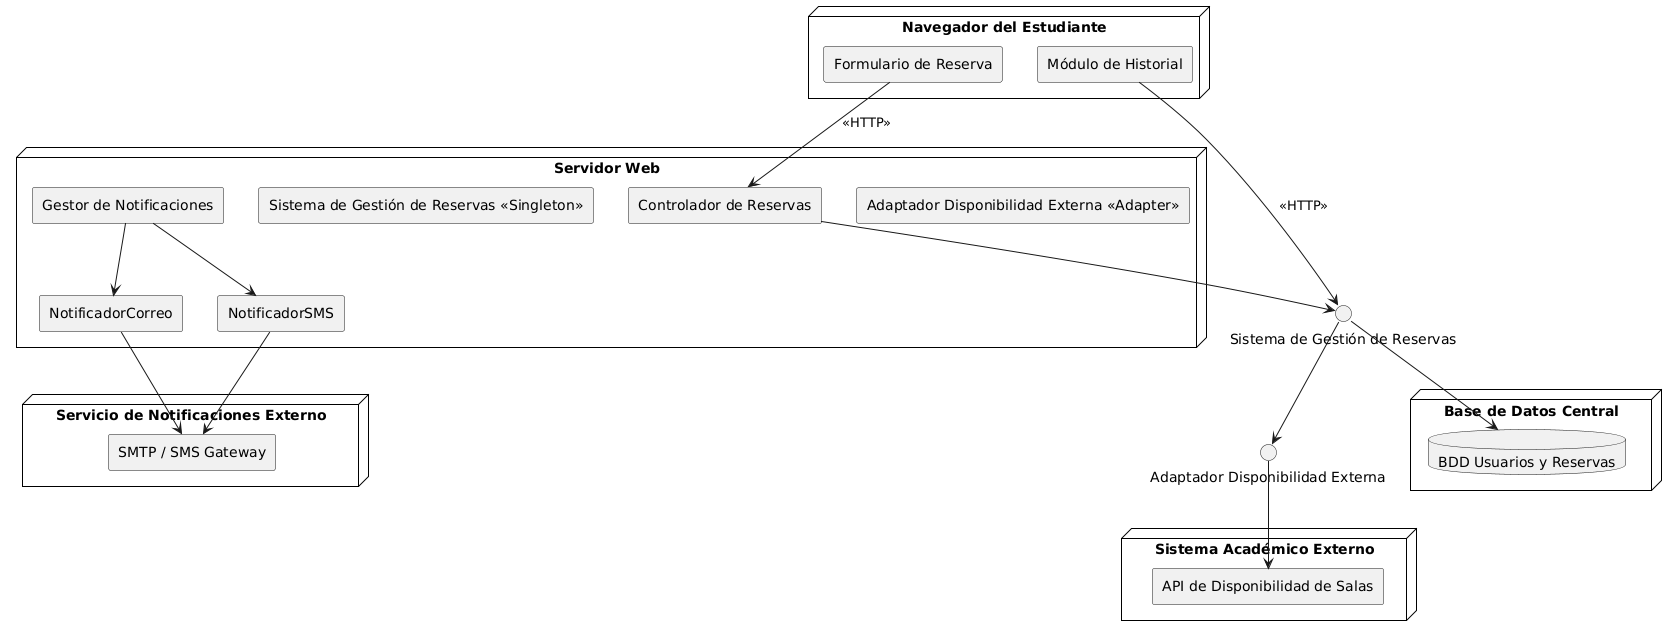

The diagram above was rendered by PlantUML. Its source (embedded in the PNG):
@startuml
' Diagrama de Implementación - Corregido
skinparam componentStyle rectangle
skinparam node {
  BackgroundColor White
  BorderColor Black
  FontColor Black
}

node "Navegador del Estudiante" {
  component "Formulario de Reserva"
  component "Módulo de Historial"
}

node "Servidor Web" {
  component "Controlador de Reservas"
  component "Sistema de Gestión de Reservas <<Singleton>>"
  component "Gestor de Notificaciones"
  component "Adaptador Disponibilidad Externa <<Adapter>>"
  component "NotificadorCorreo"
  component "NotificadorSMS"
}

node "Sistema Académico Externo" {
  component "API de Disponibilidad de Salas"
}

node "Base de Datos Central" {
  database "BDD Usuarios y Reservas"
}

node "Servicio de Notificaciones Externo" {
  component "SMTP / SMS Gateway"
}

"Formulario de Reserva" --> "Controlador de Reservas" : <<HTTP>>
"Módulo de Historial" --> "Sistema de Gestión de Reservas" : <<HTTP>>
"Controlador de Reservas" --> "Sistema de Gestión de Reservas"
"Sistema de Gestión de Reservas" --> "Adaptador Disponibilidad Externa"
"Adaptador Disponibilidad Externa" --> "API de Disponibilidad de Salas"
"Sistema de Gestión de Reservas" --> "BDD Usuarios y Reservas"
"Gestor de Notificaciones" --> "NotificadorCorreo"
"Gestor de Notificaciones" --> "NotificadorSMS"
"NotificadorCorreo" --> "SMTP / SMS Gateway"
"NotificadorSMS" --> "SMTP / SMS Gateway"
@enduml